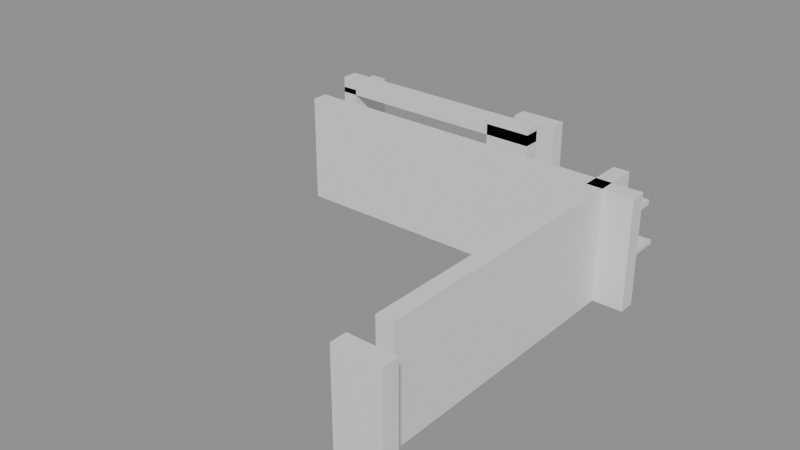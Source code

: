 # Source: building_lego.blend  (saved by Blender 5.0.119; exported with 4.5.12 LTS)
import bpy
from mathutils import Matrix  # noqa: F401  (used for matrix-valued properties, if any)

bpy.ops.wm.read_factory_settings(use_empty=True)
scene = bpy.context.scene
scene.name = 'Scene'

# ---- collections
col_01_paredes_externas = bpy.data.collections.new('01_Paredes_Externas'); scene.collection.children.link(col_01_paredes_externas)
col_02_paredes_internas = bpy.data.collections.new('02_Paredes_Internas'); scene.collection.children.link(col_02_paredes_internas)
col_03_pisos_escadas = bpy.data.collections.new('03_Pisos_Escadas'); scene.collection.children.link(col_03_pisos_escadas)
col_04_moveis_decoracoes = bpy.data.collections.new('04_Moveis_Decoracoes'); scene.collection.children.link(col_04_moveis_decoracoes)

# ---- materials (node trees are filled in below, after node groups)
mat_mat_parede_externa = bpy.data.materials.new('Mat_Parede_Externa')
mat_mat_parede_interna = bpy.data.materials.new('Mat_Parede_Interna')
mat_mat_pisos = bpy.data.materials.new('Mat_Pisos')
mat_mat_moveis = bpy.data.materials.new('Mat_Moveis')

# ---- material node trees
mat_mat_parede_externa.use_nodes = True; mat_mat_parede_externa.node_tree.nodes.clear()
_N = mat_mat_parede_externa.node_tree.nodes; _L = mat_mat_parede_externa.node_tree.links
n0 = _N.new('ShaderNodeBsdfPrincipled'); n0.name = 'BSDF - Pré-fundamentado'; n0.location = (-200, 100)
n1 = _N.new('ShaderNodeOutputMaterial'); n1.name = 'Saída de material'; n1.location = (200, 100)
_L.new(n0.outputs[0], n1.inputs[0])
n1.is_active_output = True
mat_mat_parede_interna.use_nodes = True; mat_mat_parede_interna.node_tree.nodes.clear()
_N = mat_mat_parede_interna.node_tree.nodes; _L = mat_mat_parede_interna.node_tree.links
n0 = _N.new('ShaderNodeBsdfPrincipled'); n0.name = 'BSDF - Pré-fundamentado'; n0.location = (-200, 100)
n1 = _N.new('ShaderNodeOutputMaterial'); n1.name = 'Saída de material'; n1.location = (200, 100)
_L.new(n0.outputs[0], n1.inputs[0])
n1.is_active_output = True
mat_mat_pisos.use_nodes = True; mat_mat_pisos.node_tree.nodes.clear()
_N = mat_mat_pisos.node_tree.nodes; _L = mat_mat_pisos.node_tree.links
n0 = _N.new('ShaderNodeBsdfPrincipled'); n0.name = 'BSDF - Pré-fundamentado'; n0.location = (-200, 100)
n1 = _N.new('ShaderNodeOutputMaterial'); n1.name = 'Saída de material'; n1.location = (200, 100)
_L.new(n0.outputs[0], n1.inputs[0])
n1.is_active_output = True
mat_mat_moveis.use_nodes = True; mat_mat_moveis.node_tree.nodes.clear()
_N = mat_mat_moveis.node_tree.nodes; _L = mat_mat_moveis.node_tree.links
n0 = _N.new('ShaderNodeBsdfPrincipled'); n0.name = 'BSDF - Pré-fundamentado'; n0.location = (-200, 100)
n1 = _N.new('ShaderNodeOutputMaterial'); n1.name = 'Saída de material'; n1.location = (200, 100)
_L.new(n0.outputs[0], n1.inputs[0])
n1.is_active_output = True

# ---- meshes
me_bloco_stone_post_4335_4359_z0 = bpy.data.meshes.new('Bloco_stone_post_4335_4359_z0')
me_bloco_stone_post_4335_4359_z0.from_pydata([(-0.5, -0.175, -1.2), (0.5, -0.175, -1.2), (0.5, 0.175, -1.2), (-0.5, 0.175, -1.2), (-0.5, -0.175, 1.2), (0.5, -0.175, 1.2), (0.5, 0.175, 1.2), (-0.5, 0.175, 1.2)], [], [(0, 1, 2, 3), (4, 7, 6, 5), (0, 4, 5, 1), (2, 6, 7, 3), (0, 3, 7, 4), (1, 5, 6, 2)])
me_bloco_stone_post_4335_4359_z0.materials.append(mat_mat_parede_externa)
me_bloco_stone_post_4335_4359_z0.update()
me_bloco_stone_arch_4329_4369_z0 = bpy.data.meshes.new('Bloco_stone_arch_4329_4369_z0')
me_bloco_stone_arch_4329_4369_z0.from_pydata([(-0.5, -0.175, -0.18), (0.5, -0.175, -0.18), (0.5, 0.175, -0.18), (-0.5, 0.175, -0.18), (-0.5, -0.175, 0.18), (0.5, -0.175, 0.18), (0.5, 0.175, 0.18), (-0.5, 0.175, 0.18)], [], [(0, 1, 2, 3), (4, 7, 6, 5), (0, 4, 5, 1), (2, 6, 7, 3), (0, 3, 7, 4), (1, 5, 6, 2)])
me_bloco_stone_arch_4329_4369_z0.materials.append(mat_mat_parede_externa)
me_bloco_stone_arch_4329_4369_z0.update()
me_bloco_stone_arch_4333_4369_z0 = bpy.data.meshes.new('Bloco_stone_arch_4333_4369_z0')
me_bloco_stone_arch_4333_4369_z0.from_pydata([(-0.5, -0.175, -0.18), (0.5, -0.175, -0.18), (0.5, 0.175, -0.18), (-0.5, 0.175, -0.18), (-0.5, -0.175, 0.18), (0.5, -0.175, 0.18), (0.5, 0.175, 0.18), (-0.5, 0.175, 0.18)], [], [(0, 1, 2, 3), (4, 7, 6, 5), (0, 4, 5, 1), (2, 6, 7, 3), (0, 3, 7, 4), (1, 5, 6, 2)])
me_bloco_stone_arch_4333_4369_z0.materials.append(mat_mat_parede_externa)
me_bloco_stone_arch_4333_4369_z0.update()
me_bloco_stone_arch_4328_4367_z0 = bpy.data.meshes.new('Bloco_stone_arch_4328_4367_z0')
me_bloco_stone_arch_4328_4367_z0.from_pydata([(-0.175, -0.5, -1.2), (0.175, -0.5, -1.2), (0.175, 0.5, -1.2), (-0.175, 0.5, -1.2), (-0.175, -0.5, 1.2), (0.175, -0.5, 1.2), (0.175, 0.5, 1.2), (-0.175, 0.5, 1.2)], [], [(0, 1, 2, 3), (4, 7, 6, 5), (0, 4, 5, 1), (2, 6, 7, 3), (0, 3, 7, 4), (1, 5, 6, 2)])
me_bloco_stone_arch_4328_4367_z0.materials.append(mat_mat_parede_externa)
me_bloco_stone_arch_4328_4367_z0.update()
me_bloco_stone_wall_4335_4360_z0 = bpy.data.meshes.new('Bloco_stone_wall_4335_4360_z0')
me_bloco_stone_wall_4335_4360_z0.from_pydata([(-0.175, -0.5, -1.2), (0.175, -0.5, -1.2), (0.175, 0.5, -1.2), (-0.175, 0.5, -1.2), (-0.175, -0.5, 1.2), (0.175, -0.5, 1.2), (0.175, 0.5, 1.2), (-0.175, 0.5, 1.2)], [], [(0, 1, 2, 3), (4, 7, 6, 5), (0, 4, 5, 1), (2, 6, 7, 3), (0, 3, 7, 4), (1, 5, 6, 2)])
me_bloco_stone_wall_4335_4360_z0.materials.append(mat_mat_parede_externa)
me_bloco_stone_wall_4335_4360_z0.update()
me_bloco_stone_wall_4335_4361_z0 = bpy.data.meshes.new('Bloco_stone_wall_4335_4361_z0')
me_bloco_stone_wall_4335_4361_z0.from_pydata([(-0.175, -0.5, -1.2), (0.175, -0.5, -1.2), (0.175, 0.5, -1.2), (-0.175, 0.5, -1.2), (-0.175, -0.5, 1.2), (0.175, -0.5, 1.2), (0.175, 0.5, 1.2), (-0.175, 0.5, 1.2)], [], [(0, 1, 2, 3), (4, 7, 6, 5), (0, 4, 5, 1), (2, 6, 7, 3), (0, 3, 7, 4), (1, 5, 6, 2)])
me_bloco_stone_wall_4335_4361_z0.materials.append(mat_mat_parede_externa)
me_bloco_stone_wall_4335_4361_z0.update()
me_bloco_stone_wall_4335_4362_z0 = bpy.data.meshes.new('Bloco_stone_wall_4335_4362_z0')
me_bloco_stone_wall_4335_4362_z0.from_pydata([(-0.175, -0.5, -1.2), (0.175, -0.5, -1.2), (0.175, 0.5, -1.2), (-0.175, 0.5, -1.2), (-0.175, -0.5, 1.2), (0.175, -0.5, 1.2), (0.175, 0.5, 1.2), (-0.175, 0.5, 1.2)], [], [(0, 1, 2, 3), (4, 7, 6, 5), (0, 4, 5, 1), (2, 6, 7, 3), (0, 3, 7, 4), (1, 5, 6, 2)])
me_bloco_stone_wall_4335_4362_z0.materials.append(mat_mat_parede_externa)
me_bloco_stone_wall_4335_4362_z0.update()
me_bloco_stone_wall_4335_4363_z0 = bpy.data.meshes.new('Bloco_stone_wall_4335_4363_z0')
me_bloco_stone_wall_4335_4363_z0.from_pydata([(-0.175, -0.5, -1.2), (0.175, -0.5, -1.2), (0.175, 0.5, -1.2), (-0.175, 0.5, -1.2), (-0.175, -0.5, 1.2), (0.175, -0.5, 1.2), (0.175, 0.5, 1.2), (-0.175, 0.5, 1.2)], [], [(0, 1, 2, 3), (4, 7, 6, 5), (0, 4, 5, 1), (2, 6, 7, 3), (0, 3, 7, 4), (1, 5, 6, 2)])
me_bloco_stone_wall_4335_4363_z0.materials.append(mat_mat_parede_externa)
me_bloco_stone_wall_4335_4363_z0.update()
me_bloco_stone_wall_4335_4364_z0 = bpy.data.meshes.new('Bloco_stone_wall_4335_4364_z0')
me_bloco_stone_wall_4335_4364_z0.from_pydata([(-0.175, -0.5, -1.2), (0.175, -0.5, -1.2), (0.175, 0.5, -1.2), (-0.175, 0.5, -1.2), (-0.175, -0.5, 1.2), (0.175, -0.5, 1.2), (0.175, 0.5, 1.2), (-0.175, 0.5, 1.2)], [], [(0, 1, 2, 3), (4, 7, 6, 5), (0, 4, 5, 1), (2, 6, 7, 3), (0, 3, 7, 4), (1, 5, 6, 2)])
me_bloco_stone_wall_4335_4364_z0.materials.append(mat_mat_parede_externa)
me_bloco_stone_wall_4335_4364_z0.update()
me_bloco_stone_wall_4335_4365_z0 = bpy.data.meshes.new('Bloco_stone_wall_4335_4365_z0')
me_bloco_stone_wall_4335_4365_z0.from_pydata([(-0.175, -0.5, -1.2), (0.175, -0.5, -1.2), (0.175, 0.5, -1.2), (-0.175, 0.5, -1.2), (-0.175, -0.5, 1.2), (0.175, -0.5, 1.2), (0.175, 0.5, 1.2), (-0.175, 0.5, 1.2)], [], [(0, 1, 2, 3), (4, 7, 6, 5), (0, 4, 5, 1), (2, 6, 7, 3), (0, 3, 7, 4), (1, 5, 6, 2)])
me_bloco_stone_wall_4335_4365_z0.materials.append(mat_mat_parede_externa)
me_bloco_stone_wall_4335_4365_z0.update()
me_bloco_stone_wall_4335_4366_z0_001 = bpy.data.meshes.new('Bloco_stone_wall_4335_4366_z0.001')
me_bloco_stone_wall_4335_4366_z0_001.from_pydata([(-0.175, -0.5, -1.2), (0.175, -0.5, -1.2), (0.175, 0.5, -1.2), (-0.175, 0.5, -1.2), (-0.175, -0.5, 1.2), (0.175, -0.5, 1.2), (0.175, 0.5, 1.2), (-0.175, 0.5, 1.2)], [], [(0, 1, 2, 3), (4, 7, 6, 5), (0, 4, 5, 1), (2, 6, 7, 3), (0, 3, 7, 4), (1, 5, 6, 2)])
me_bloco_stone_wall_4335_4366_z0_001.materials.append(mat_mat_parede_externa)
me_bloco_stone_wall_4335_4366_z0_001.update()
me_bloco_stone_wall_4328_4366_z0 = bpy.data.meshes.new('Bloco_stone_wall_4328_4366_z0')
me_bloco_stone_wall_4328_4366_z0.from_pydata([(-0.5, -0.175, -1.2), (0.5, -0.175, -1.2), (0.5, 0.175, -1.2), (-0.5, 0.175, -1.2), (-0.5, -0.175, 1.2), (0.5, -0.175, 1.2), (0.5, 0.175, 1.2), (-0.5, 0.175, 1.2)], [], [(0, 1, 2, 3), (4, 7, 6, 5), (0, 4, 5, 1), (2, 6, 7, 3), (0, 3, 7, 4), (1, 5, 6, 2)])
me_bloco_stone_wall_4328_4366_z0.materials.append(mat_mat_parede_interna)
me_bloco_stone_wall_4328_4366_z0.update()
me_bloco_stone_wall_4329_4366_z0 = bpy.data.meshes.new('Bloco_stone_wall_4329_4366_z0')
me_bloco_stone_wall_4329_4366_z0.from_pydata([(-0.5, -0.175, -1.2), (0.5, -0.175, -1.2), (0.5, 0.175, -1.2), (-0.5, 0.175, -1.2), (-0.5, -0.175, 1.2), (0.5, -0.175, 1.2), (0.5, 0.175, 1.2), (-0.5, 0.175, 1.2)], [], [(0, 1, 2, 3), (4, 7, 6, 5), (0, 4, 5, 1), (2, 6, 7, 3), (0, 3, 7, 4), (1, 5, 6, 2)])
me_bloco_stone_wall_4329_4366_z0.materials.append(mat_mat_parede_interna)
me_bloco_stone_wall_4329_4366_z0.update()
me_bloco_stone_wall_4330_4366_z0 = bpy.data.meshes.new('Bloco_stone_wall_4330_4366_z0')
me_bloco_stone_wall_4330_4366_z0.from_pydata([(-0.5, -0.175, -1.2), (0.5, -0.175, -1.2), (0.5, 0.175, -1.2), (-0.5, 0.175, -1.2), (-0.5, -0.175, 1.2), (0.5, -0.175, 1.2), (0.5, 0.175, 1.2), (-0.5, 0.175, 1.2)], [], [(0, 1, 2, 3), (4, 7, 6, 5), (0, 4, 5, 1), (2, 6, 7, 3), (0, 3, 7, 4), (1, 5, 6, 2)])
me_bloco_stone_wall_4330_4366_z0.materials.append(mat_mat_parede_interna)
me_bloco_stone_wall_4330_4366_z0.update()
me_bloco_stone_wall_4331_4366_z0 = bpy.data.meshes.new('Bloco_stone_wall_4331_4366_z0')
me_bloco_stone_wall_4331_4366_z0.from_pydata([(-0.5, -0.175, -1.2), (0.5, -0.175, -1.2), (0.5, 0.175, -1.2), (-0.5, 0.175, -1.2), (-0.5, -0.175, 1.2), (0.5, -0.175, 1.2), (0.5, 0.175, 1.2), (-0.5, 0.175, 1.2)], [], [(0, 1, 2, 3), (4, 7, 6, 5), (0, 4, 5, 1), (2, 6, 7, 3), (0, 3, 7, 4), (1, 5, 6, 2)])
me_bloco_stone_wall_4331_4366_z0.materials.append(mat_mat_parede_interna)
me_bloco_stone_wall_4331_4366_z0.update()
me_bloco_stone_wall_4332_4366_z0 = bpy.data.meshes.new('Bloco_stone_wall_4332_4366_z0')
me_bloco_stone_wall_4332_4366_z0.from_pydata([(-0.5, -0.175, -1.2), (0.5, -0.175, -1.2), (0.5, 0.175, -1.2), (-0.5, 0.175, -1.2), (-0.5, -0.175, 1.2), (0.5, -0.175, 1.2), (0.5, 0.175, 1.2), (-0.5, 0.175, 1.2)], [], [(0, 1, 2, 3), (4, 7, 6, 5), (0, 4, 5, 1), (2, 6, 7, 3), (0, 3, 7, 4), (1, 5, 6, 2)])
me_bloco_stone_wall_4332_4366_z0.materials.append(mat_mat_parede_interna)
me_bloco_stone_wall_4332_4366_z0.update()
me_bloco_stone_wall_4333_4366_z0 = bpy.data.meshes.new('Bloco_stone_wall_4333_4366_z0')
me_bloco_stone_wall_4333_4366_z0.from_pydata([(-0.5, -0.175, -1.2), (0.5, -0.175, -1.2), (0.5, 0.175, -1.2), (-0.5, 0.175, -1.2), (-0.5, -0.175, 1.2), (0.5, -0.175, 1.2), (0.5, 0.175, 1.2), (-0.5, 0.175, 1.2)], [], [(0, 1, 2, 3), (4, 7, 6, 5), (0, 4, 5, 1), (2, 6, 7, 3), (0, 3, 7, 4), (1, 5, 6, 2)])
me_bloco_stone_wall_4333_4366_z0.materials.append(mat_mat_parede_interna)
me_bloco_stone_wall_4333_4366_z0.update()
me_bloco_stone_wall_4334_4366_z0 = bpy.data.meshes.new('Bloco_stone_wall_4334_4366_z0')
me_bloco_stone_wall_4334_4366_z0.from_pydata([(-0.5, -0.175, -1.2), (0.5, -0.175, -1.2), (0.5, 0.175, -1.2), (-0.5, 0.175, -1.2), (-0.5, -0.175, 1.2), (0.5, -0.175, 1.2), (0.5, 0.175, 1.2), (-0.5, 0.175, 1.2)], [], [(0, 1, 2, 3), (4, 7, 6, 5), (0, 4, 5, 1), (2, 6, 7, 3), (0, 3, 7, 4), (1, 5, 6, 2)])
me_bloco_stone_wall_4334_4366_z0.materials.append(mat_mat_parede_interna)
me_bloco_stone_wall_4334_4366_z0.update()
me_bloco_stone_wall_4335_4366_z0 = bpy.data.meshes.new('Bloco_stone_wall_4335_4366_z0')
me_bloco_stone_wall_4335_4366_z0.from_pydata([(-0.5, -0.175, -1.2), (0.5, -0.175, -1.2), (0.5, 0.175, -1.2), (-0.5, 0.175, -1.2), (-0.5, -0.175, 1.2), (0.5, -0.175, 1.2), (0.5, 0.175, 1.2), (-0.5, 0.175, 1.2)], [], [(0, 1, 2, 3), (4, 7, 6, 5), (0, 4, 5, 1), (2, 6, 7, 3), (0, 3, 7, 4), (1, 5, 6, 2)])
me_bloco_stone_wall_4335_4366_z0.materials.append(mat_mat_parede_interna)
me_bloco_stone_wall_4335_4366_z0.update()
me_bloco_stone_wall_4328_4367_z0 = bpy.data.meshes.new('Bloco_stone_wall_4328_4367_z0')
me_bloco_stone_wall_4328_4367_z0.from_pydata([(-0.5, -0.175, -0.18), (0.5, -0.175, -0.18), (0.5, 0.175, -0.18), (-0.5, 0.175, -0.18), (-0.5, -0.175, 0.18), (0.5, -0.175, 0.18), (0.5, 0.175, 0.18), (-0.5, 0.175, 0.18)], [], [(0, 1, 2, 3), (4, 7, 6, 5), (0, 4, 5, 1), (2, 6, 7, 3), (0, 3, 7, 4), (1, 5, 6, 2)])
me_bloco_stone_wall_4328_4367_z0.materials.append(mat_mat_parede_interna)
me_bloco_stone_wall_4328_4367_z0.update()
me_bloco_stone_wall_4328_4367_z19 = bpy.data.meshes.new('Bloco_stone_wall_4328_4367_z19')
me_bloco_stone_wall_4328_4367_z19.from_pydata([(-0.5, -0.175, -0.18), (0.5, -0.175, -0.18), (0.5, 0.175, -0.18), (-0.5, 0.175, -0.18), (-0.5, -0.175, 0.18), (0.5, -0.175, 0.18), (0.5, 0.175, 0.18), (-0.5, 0.175, 0.18)], [], [(0, 1, 2, 3), (4, 7, 6, 5), (0, 4, 5, 1), (2, 6, 7, 3), (0, 3, 7, 4), (1, 5, 6, 2)])
me_bloco_stone_wall_4328_4367_z19.materials.append(mat_mat_parede_interna)
me_bloco_stone_wall_4328_4367_z19.update()
me_bloco_stone_wall_4329_4367_z0 = bpy.data.meshes.new('Bloco_stone_wall_4329_4367_z0')
me_bloco_stone_wall_4329_4367_z0.from_pydata([(-0.5, -0.175, -0.18), (0.5, -0.175, -0.18), (0.5, 0.175, -0.18), (-0.5, 0.175, -0.18), (-0.5, -0.175, 0.18), (0.5, -0.175, 0.18), (0.5, 0.175, 0.18), (-0.5, 0.175, 0.18)], [], [(0, 1, 2, 3), (4, 7, 6, 5), (0, 4, 5, 1), (2, 6, 7, 3), (0, 3, 7, 4), (1, 5, 6, 2)])
me_bloco_stone_wall_4329_4367_z0.materials.append(mat_mat_parede_interna)
me_bloco_stone_wall_4329_4367_z0.update()
me_bloco_stone_arch_4329_4367_z19 = bpy.data.meshes.new('Bloco_stone_arch_4329_4367_z19')
me_bloco_stone_arch_4329_4367_z19.from_pydata([(-0.5, -0.175, -0.18), (0.5, -0.175, -0.18), (0.5, 0.175, -0.18), (-0.5, 0.175, -0.18), (-0.5, -0.175, 0.18), (0.5, -0.175, 0.18), (0.5, 0.175, 0.18), (-0.5, 0.175, 0.18)], [], [(0, 1, 2, 3), (4, 7, 6, 5), (0, 4, 5, 1), (2, 6, 7, 3), (0, 3, 7, 4), (1, 5, 6, 2)])
me_bloco_stone_arch_4329_4367_z19.materials.append(mat_mat_parede_interna)
me_bloco_stone_arch_4329_4367_z19.update()
me_bloco_stone_wall_4330_4367_z19 = bpy.data.meshes.new('Bloco_stone_wall_4330_4367_z19')
me_bloco_stone_wall_4330_4367_z19.from_pydata([(-0.5, -0.175, -0.18), (0.5, -0.175, -0.18), (0.5, 0.175, -0.18), (-0.5, 0.175, -0.18), (-0.5, -0.175, 0.18), (0.5, -0.175, 0.18), (0.5, 0.175, 0.18), (-0.5, 0.175, 0.18)], [], [(0, 1, 2, 3), (4, 7, 6, 5), (0, 4, 5, 1), (2, 6, 7, 3), (0, 3, 7, 4), (1, 5, 6, 2)])
me_bloco_stone_wall_4330_4367_z19.materials.append(mat_mat_parede_interna)
me_bloco_stone_wall_4330_4367_z19.update()
me_bloco_stone_wall_4331_4367_z0 = bpy.data.meshes.new('Bloco_stone_wall_4331_4367_z0')
me_bloco_stone_wall_4331_4367_z0.from_pydata([(-0.5, -0.175, -0.18), (0.5, -0.175, -0.18), (0.5, 0.175, -0.18), (-0.5, 0.175, -0.18), (-0.5, -0.175, 0.18), (0.5, -0.175, 0.18), (0.5, 0.175, 0.18), (-0.5, 0.175, 0.18)], [], [(0, 1, 2, 3), (4, 7, 6, 5), (0, 4, 5, 1), (2, 6, 7, 3), (0, 3, 7, 4), (1, 5, 6, 2)])
me_bloco_stone_wall_4331_4367_z0.materials.append(mat_mat_parede_interna)
me_bloco_stone_wall_4331_4367_z0.update()
me_bloco_stone_wall_4331_4367_z19 = bpy.data.meshes.new('Bloco_stone_wall_4331_4367_z19')
me_bloco_stone_wall_4331_4367_z19.from_pydata([(-0.5, -0.175, -0.18), (0.5, -0.175, -0.18), (0.5, 0.175, -0.18), (-0.5, 0.175, -0.18), (-0.5, -0.175, 0.18), (0.5, -0.175, 0.18), (0.5, 0.175, 0.18), (-0.5, 0.175, 0.18)], [], [(0, 1, 2, 3), (4, 7, 6, 5), (0, 4, 5, 1), (2, 6, 7, 3), (0, 3, 7, 4), (1, 5, 6, 2)])
me_bloco_stone_wall_4331_4367_z19.materials.append(mat_mat_parede_interna)
me_bloco_stone_wall_4331_4367_z19.update()
me_bloco_stone_arch_4332_4367_z1 = bpy.data.meshes.new('Bloco_stone_arch_4332_4367_z1')
me_bloco_stone_arch_4332_4367_z1.from_pydata([(-0.5, -0.175, -1.2), (0.5, -0.175, -1.2), (0.5, 0.175, -1.2), (-0.5, 0.175, -1.2), (-0.5, -0.175, 1.2), (0.5, -0.175, 1.2), (0.5, 0.175, 1.2), (-0.5, 0.175, 1.2)], [], [(0, 1, 2, 3), (4, 7, 6, 5), (0, 4, 5, 1), (2, 6, 7, 3), (0, 3, 7, 4), (1, 5, 6, 2)])
me_bloco_stone_arch_4332_4367_z1.materials.append(mat_mat_parede_interna)
me_bloco_stone_arch_4332_4367_z1.update()
me_bloco_stone_wall_4332_4367_z19 = bpy.data.meshes.new('Bloco_stone_wall_4332_4367_z19')
me_bloco_stone_wall_4332_4367_z19.from_pydata([(-0.5, -0.175, -0.18), (0.5, -0.175, -0.18), (0.5, 0.175, -0.18), (-0.5, 0.175, -0.18), (-0.5, -0.175, 0.18), (0.5, -0.175, 0.18), (0.5, 0.175, 0.18), (-0.5, 0.175, 0.18)], [], [(0, 1, 2, 3), (4, 7, 6, 5), (0, 4, 5, 1), (2, 6, 7, 3), (0, 3, 7, 4), (1, 5, 6, 2)])
me_bloco_stone_wall_4332_4367_z19.materials.append(mat_mat_parede_interna)
me_bloco_stone_wall_4332_4367_z19.update()
me_bloco_stone_arch_4330_4368_z0 = bpy.data.meshes.new('Bloco_stone_arch_4330_4368_z0')
me_bloco_stone_arch_4330_4368_z0.from_pydata([(-0.5, -0.175, -0.18), (0.5, -0.175, -0.18), (0.5, 0.175, -0.18), (-0.5, 0.175, -0.18), (-0.5, -0.175, 0.18), (0.5, -0.175, 0.18), (0.5, 0.175, 0.18), (-0.5, 0.175, 0.18)], [], [(0, 1, 2, 3), (4, 7, 6, 5), (0, 4, 5, 1), (2, 6, 7, 3), (0, 3, 7, 4), (1, 5, 6, 2)])
me_bloco_stone_arch_4330_4368_z0.materials.append(mat_mat_parede_interna)
me_bloco_stone_arch_4330_4368_z0.update()
me_bloco_stone_arch_4332_4368_z0 = bpy.data.meshes.new('Bloco_stone_arch_4332_4368_z0')
me_bloco_stone_arch_4332_4368_z0.from_pydata([(-0.5, -0.175, -1.2), (0.5, -0.175, -1.2), (0.5, 0.175, -1.2), (-0.5, 0.175, -1.2), (-0.5, -0.175, 1.2), (0.5, -0.175, 1.2), (0.5, 0.175, 1.2), (-0.5, 0.175, 1.2)], [], [(0, 1, 2, 3), (4, 7, 6, 5), (0, 4, 5, 1), (2, 6, 7, 3), (0, 3, 7, 4), (1, 5, 6, 2)])
me_bloco_stone_arch_4332_4368_z0.materials.append(mat_mat_parede_interna)
me_bloco_stone_arch_4332_4368_z0.update()
me_piso_stone_4334_4368_z0 = bpy.data.meshes.new('Piso_stone_4334_4368_z0')
me_piso_stone_4334_4368_z0.from_pydata([(-0.5, -0.5, -0.05), (0.5, -0.5, -0.05), (0.5, 0.5, -0.05), (-0.5, 0.5, -0.05), (-0.5, -0.5, 0.05), (0.5, -0.5, 0.05), (0.5, 0.5, 0.05), (-0.5, 0.5, 0.05)], [], [(0, 1, 2, 3), (4, 7, 6, 5), (0, 4, 5, 1), (2, 6, 7, 3), (0, 3, 7, 4), (1, 5, 6, 2)])
me_piso_stone_4334_4368_z0.materials.append(mat_mat_pisos)
me_piso_stone_4334_4368_z0.update()
me_movel_brazier_4334_4368_z7 = bpy.data.meshes.new('Movel_brazier_4334_4368_z7')
me_movel_brazier_4334_4368_z7.from_pydata([(-0.4, -0.4, -0.06), (0.4, -0.4, -0.06), (0.4, 0.4, -0.06), (-0.4, 0.4, -0.06), (-0.4, -0.4, 0.06), (0.4, -0.4, 0.06), (0.4, 0.4, 0.06), (-0.4, 0.4, 0.06)], [], [(0, 1, 2, 3), (4, 7, 6, 5), (0, 4, 5, 1), (2, 6, 7, 3), (0, 3, 7, 4), (1, 5, 6, 2)])
me_movel_brazier_4334_4368_z7.materials.append(mat_mat_moveis)
me_movel_brazier_4334_4368_z7.update()

# ---- objects
ob_parede_externa_norte_y4359_x4335_4335 = bpy.data.objects.new('Parede_Externa_Norte_Y4359_X4335_4335', None)
ob_bloco_stone_post_4335_4359_z0 = bpy.data.objects.new('Bloco_stone_post_4335_4359_z0', me_bloco_stone_post_4335_4359_z0)
ob_parede_externa_sul_y4369_x4329_4329 = bpy.data.objects.new('Parede_Externa_Sul_Y4369_X4329_4329', None)
ob_bloco_stone_arch_4329_4369_z0 = bpy.data.objects.new('Bloco_stone_arch_4329_4369_z0', me_bloco_stone_arch_4329_4369_z0)
ob_parede_externa_sul_y4369_x4333_4333 = bpy.data.objects.new('Parede_Externa_Sul_Y4369_X4333_4333', None)
ob_bloco_stone_arch_4333_4369_z0 = bpy.data.objects.new('Bloco_stone_arch_4333_4369_z0', me_bloco_stone_arch_4333_4369_z0)
ob_parede_externa_oeste_x4328_y4367_4367 = bpy.data.objects.new('Parede_Externa_Oeste_X4328_Y4367_4367', None)
ob_bloco_stone_arch_4328_4367_z0 = bpy.data.objects.new('Bloco_stone_arch_4328_4367_z0', me_bloco_stone_arch_4328_4367_z0)
ob_parede_externa_leste_x4335_y4360_4366 = bpy.data.objects.new('Parede_Externa_Leste_X4335_Y4360_4366', None)
ob_bloco_stone_wall_4335_4360_z0 = bpy.data.objects.new('Bloco_stone_wall_4335_4360_z0', me_bloco_stone_wall_4335_4360_z0)
ob_bloco_stone_wall_4335_4361_z0 = bpy.data.objects.new('Bloco_stone_wall_4335_4361_z0', me_bloco_stone_wall_4335_4361_z0)
ob_bloco_stone_wall_4335_4362_z0 = bpy.data.objects.new('Bloco_stone_wall_4335_4362_z0', me_bloco_stone_wall_4335_4362_z0)
ob_bloco_stone_wall_4335_4363_z0 = bpy.data.objects.new('Bloco_stone_wall_4335_4363_z0', me_bloco_stone_wall_4335_4363_z0)
ob_bloco_stone_wall_4335_4364_z0 = bpy.data.objects.new('Bloco_stone_wall_4335_4364_z0', me_bloco_stone_wall_4335_4364_z0)
ob_bloco_stone_wall_4335_4365_z0 = bpy.data.objects.new('Bloco_stone_wall_4335_4365_z0', me_bloco_stone_wall_4335_4365_z0)
ob_bloco_stone_wall_4335_4366_z0_001 = bpy.data.objects.new('Bloco_stone_wall_4335_4366_z0.001', me_bloco_stone_wall_4335_4366_z0_001)
ob_parede_interna_ew_02_y4366_x4328_4335 = bpy.data.objects.new('Parede_Interna_EW_02_Y4366_X4328_4335', None)
ob_bloco_stone_wall_4328_4366_z0 = bpy.data.objects.new('Bloco_stone_wall_4328_4366_z0', me_bloco_stone_wall_4328_4366_z0)
ob_bloco_stone_wall_4329_4366_z0 = bpy.data.objects.new('Bloco_stone_wall_4329_4366_z0', me_bloco_stone_wall_4329_4366_z0)
ob_bloco_stone_wall_4330_4366_z0 = bpy.data.objects.new('Bloco_stone_wall_4330_4366_z0', me_bloco_stone_wall_4330_4366_z0)
ob_bloco_stone_wall_4331_4366_z0 = bpy.data.objects.new('Bloco_stone_wall_4331_4366_z0', me_bloco_stone_wall_4331_4366_z0)
ob_bloco_stone_wall_4332_4366_z0 = bpy.data.objects.new('Bloco_stone_wall_4332_4366_z0', me_bloco_stone_wall_4332_4366_z0)
ob_bloco_stone_wall_4333_4366_z0 = bpy.data.objects.new('Bloco_stone_wall_4333_4366_z0', me_bloco_stone_wall_4333_4366_z0)
ob_bloco_stone_wall_4334_4366_z0 = bpy.data.objects.new('Bloco_stone_wall_4334_4366_z0', me_bloco_stone_wall_4334_4366_z0)
ob_bloco_stone_wall_4335_4366_z0 = bpy.data.objects.new('Bloco_stone_wall_4335_4366_z0', me_bloco_stone_wall_4335_4366_z0)
ob_parede_interna_ew_03_y4367_x4328_4332 = bpy.data.objects.new('Parede_Interna_EW_03_Y4367_X4328_4332', None)
ob_bloco_stone_wall_4328_4367_z0 = bpy.data.objects.new('Bloco_stone_wall_4328_4367_z0', me_bloco_stone_wall_4328_4367_z0)
ob_bloco_stone_wall_4328_4367_z19 = bpy.data.objects.new('Bloco_stone_wall_4328_4367_z19', me_bloco_stone_wall_4328_4367_z19)
ob_bloco_stone_wall_4329_4367_z0 = bpy.data.objects.new('Bloco_stone_wall_4329_4367_z0', me_bloco_stone_wall_4329_4367_z0)
ob_bloco_stone_arch_4329_4367_z19 = bpy.data.objects.new('Bloco_stone_arch_4329_4367_z19', me_bloco_stone_arch_4329_4367_z19)
ob_bloco_stone_wall_4330_4367_z19 = bpy.data.objects.new('Bloco_stone_wall_4330_4367_z19', me_bloco_stone_wall_4330_4367_z19)
ob_bloco_stone_wall_4331_4367_z0 = bpy.data.objects.new('Bloco_stone_wall_4331_4367_z0', me_bloco_stone_wall_4331_4367_z0)
ob_bloco_stone_wall_4331_4367_z19 = bpy.data.objects.new('Bloco_stone_wall_4331_4367_z19', me_bloco_stone_wall_4331_4367_z19)
ob_bloco_stone_arch_4332_4367_z1 = bpy.data.objects.new('Bloco_stone_arch_4332_4367_z1', me_bloco_stone_arch_4332_4367_z1)
ob_bloco_stone_wall_4332_4367_z19 = bpy.data.objects.new('Bloco_stone_wall_4332_4367_z19', me_bloco_stone_wall_4332_4367_z19)
ob_parede_interna_ew_04_y4368_x4330_4332 = bpy.data.objects.new('Parede_Interna_EW_04_Y4368_X4330_4332', None)
ob_bloco_stone_arch_4330_4368_z0 = bpy.data.objects.new('Bloco_stone_arch_4330_4368_z0', me_bloco_stone_arch_4330_4368_z0)
ob_bloco_stone_arch_4332_4368_z0 = bpy.data.objects.new('Bloco_stone_arch_4332_4368_z0', me_bloco_stone_arch_4332_4368_z0)
ob_pisos_lajes = bpy.data.objects.new('Pisos_Lajes', None)
ob_piso_stone_4334_4368_z0 = bpy.data.objects.new('Piso_stone_4334_4368_z0', me_piso_stone_4334_4368_z0)
ob_moveis_decoracoes = bpy.data.objects.new('Moveis_Decoracoes', None)
ob_movel_brazier_4334_4368_z7 = bpy.data.objects.new('Movel_brazier_4334_4368_z7', me_movel_brazier_4334_4368_z7)

# ---- transforms, parenting, visibility, modifiers, constraints
ob_parede_externa_norte_y4359_x4335_4335.location = (3.5, -5.0, 0.0)
ob_parede_externa_norte_y4359_x4335_4335.empty_display_type = 'CUBE'
ob_bloco_stone_post_4335_4359_z0.parent = ob_parede_externa_norte_y4359_x4335_4335
ob_bloco_stone_post_4335_4359_z0.matrix_parent_inverse = Matrix(((1.0, -0.0, 0.0, -3.5), (-0.0, 1.0, -0.0, 5.0), (0.0, -0.0, 1.0, -0.0), (-0.0, 0.0, -0.0, 1.0)))
ob_bloco_stone_post_4335_4359_z0.location = (3.5, -5.325, 1.2)
ob_parede_externa_sul_y4369_x4329_4329.location = (-2.5, 5.0, 0.0)
ob_parede_externa_sul_y4369_x4329_4329.empty_display_type = 'CUBE'
ob_bloco_stone_arch_4329_4369_z0.parent = ob_parede_externa_sul_y4369_x4329_4329
ob_bloco_stone_arch_4329_4369_z0.matrix_parent_inverse = Matrix(((1.0, -0.0, 0.0, 2.5), (-0.0, 1.0, -0.0, -5.0), (0.0, -0.0, 1.0, -0.0), (-0.0, 0.0, -0.0, 1.0)))
ob_bloco_stone_arch_4329_4369_z0.location = (-2.5, 4.675, 0.18)
ob_parede_externa_sul_y4369_x4333_4333.location = (1.5, 5.0, 0.0)
ob_parede_externa_sul_y4369_x4333_4333.empty_display_type = 'CUBE'
ob_bloco_stone_arch_4333_4369_z0.parent = ob_parede_externa_sul_y4369_x4333_4333
ob_bloco_stone_arch_4333_4369_z0.matrix_parent_inverse = Matrix(((1.0, -0.0, 0.0, -1.5), (-0.0, 1.0, -0.0, -5.0), (0.0, -0.0, 1.0, -0.0), (-0.0, 0.0, -0.0, 1.0)))
ob_bloco_stone_arch_4333_4369_z0.location = (1.5, 4.675, 0.18)
ob_parede_externa_oeste_x4328_y4367_4367.location = (-3.5, 3.0, 0.0)
ob_parede_externa_oeste_x4328_y4367_4367.empty_display_type = 'CUBE'
ob_bloco_stone_arch_4328_4367_z0.parent = ob_parede_externa_oeste_x4328_y4367_4367
ob_bloco_stone_arch_4328_4367_z0.matrix_parent_inverse = Matrix(((1.0, -0.0, 0.0, 3.5), (-0.0, 1.0, -0.0, -3.0), (0.0, -0.0, 1.0, -0.0), (-0.0, 0.0, -0.0, 1.0)))
ob_bloco_stone_arch_4328_4367_z0.location = (-3.825, 3.0, 1.2)
ob_parede_externa_leste_x4335_y4360_4366.location = (3.5, -1.0, 0.0)
ob_parede_externa_leste_x4335_y4360_4366.empty_display_type = 'CUBE'
ob_bloco_stone_wall_4335_4360_z0.parent = ob_parede_externa_leste_x4335_y4360_4366
ob_bloco_stone_wall_4335_4360_z0.matrix_parent_inverse = Matrix(((1.0, -0.0, 0.0, -3.5), (-0.0, 1.0, -0.0, 1.0), (0.0, -0.0, 1.0, -0.0), (-0.0, 0.0, -0.0, 1.0)))
ob_bloco_stone_wall_4335_4360_z0.location = (3.175, -4.0, 1.2)
ob_bloco_stone_wall_4335_4361_z0.parent = ob_parede_externa_leste_x4335_y4360_4366
ob_bloco_stone_wall_4335_4361_z0.matrix_parent_inverse = Matrix(((1.0, -0.0, 0.0, -3.5), (-0.0, 1.0, -0.0, 1.0), (0.0, -0.0, 1.0, -0.0), (-0.0, 0.0, -0.0, 1.0)))
ob_bloco_stone_wall_4335_4361_z0.location = (3.175, -3.0, 1.2)
ob_bloco_stone_wall_4335_4362_z0.parent = ob_parede_externa_leste_x4335_y4360_4366
ob_bloco_stone_wall_4335_4362_z0.matrix_parent_inverse = Matrix(((1.0, -0.0, 0.0, -3.5), (-0.0, 1.0, -0.0, 1.0), (0.0, -0.0, 1.0, -0.0), (-0.0, 0.0, -0.0, 1.0)))
ob_bloco_stone_wall_4335_4362_z0.location = (3.175, -2.0, 1.2)
ob_bloco_stone_wall_4335_4363_z0.parent = ob_parede_externa_leste_x4335_y4360_4366
ob_bloco_stone_wall_4335_4363_z0.matrix_parent_inverse = Matrix(((1.0, -0.0, 0.0, -3.5), (-0.0, 1.0, -0.0, 1.0), (0.0, -0.0, 1.0, -0.0), (-0.0, 0.0, -0.0, 1.0)))
ob_bloco_stone_wall_4335_4363_z0.location = (3.175, -1.0, 1.2)
ob_bloco_stone_wall_4335_4364_z0.parent = ob_parede_externa_leste_x4335_y4360_4366
ob_bloco_stone_wall_4335_4364_z0.matrix_parent_inverse = Matrix(((1.0, -0.0, 0.0, -3.5), (-0.0, 1.0, -0.0, 1.0), (0.0, -0.0, 1.0, -0.0), (-0.0, 0.0, -0.0, 1.0)))
ob_bloco_stone_wall_4335_4364_z0.location = (3.175, 0.0, 1.2)
ob_bloco_stone_wall_4335_4365_z0.parent = ob_parede_externa_leste_x4335_y4360_4366
ob_bloco_stone_wall_4335_4365_z0.matrix_parent_inverse = Matrix(((1.0, -0.0, 0.0, -3.5), (-0.0, 1.0, -0.0, 1.0), (0.0, -0.0, 1.0, -0.0), (-0.0, 0.0, -0.0, 1.0)))
ob_bloco_stone_wall_4335_4365_z0.location = (3.175, 1.0, 1.2)
ob_bloco_stone_wall_4335_4366_z0_001.parent = ob_parede_externa_leste_x4335_y4360_4366
ob_bloco_stone_wall_4335_4366_z0_001.matrix_parent_inverse = Matrix(((1.0, -0.0, 0.0, -3.5), (-0.0, 1.0, -0.0, 1.0), (0.0, -0.0, 1.0, -0.0), (-0.0, 0.0, -0.0, 1.0)))
ob_bloco_stone_wall_4335_4366_z0_001.location = (3.175, 2.0, 1.2)
ob_parede_interna_ew_02_y4366_x4328_4335.location = (0.0, 2.0, 0.0)
ob_parede_interna_ew_02_y4366_x4328_4335.empty_display_type = 'CUBE'
ob_bloco_stone_wall_4328_4366_z0.parent = ob_parede_interna_ew_02_y4366_x4328_4335
ob_bloco_stone_wall_4328_4366_z0.matrix_parent_inverse = Matrix(((1.0, -0.0, 0.0, -0.0), (-0.0, 1.0, -0.0, -2.0), (0.0, -0.0, 1.0, -0.0), (-0.0, 0.0, -0.0, 1.0)))
ob_bloco_stone_wall_4328_4366_z0.location = (-3.5, 1.675, 1.2)
ob_bloco_stone_wall_4329_4366_z0.parent = ob_parede_interna_ew_02_y4366_x4328_4335
ob_bloco_stone_wall_4329_4366_z0.matrix_parent_inverse = Matrix(((1.0, -0.0, 0.0, -0.0), (-0.0, 1.0, -0.0, -2.0), (0.0, -0.0, 1.0, -0.0), (-0.0, 0.0, -0.0, 1.0)))
ob_bloco_stone_wall_4329_4366_z0.location = (-2.5, 1.675, 1.2)
ob_bloco_stone_wall_4330_4366_z0.parent = ob_parede_interna_ew_02_y4366_x4328_4335
ob_bloco_stone_wall_4330_4366_z0.matrix_parent_inverse = Matrix(((1.0, -0.0, 0.0, -0.0), (-0.0, 1.0, -0.0, -2.0), (0.0, -0.0, 1.0, -0.0), (-0.0, 0.0, -0.0, 1.0)))
ob_bloco_stone_wall_4330_4366_z0.location = (-1.5, 1.675, 1.2)
ob_bloco_stone_wall_4331_4366_z0.parent = ob_parede_interna_ew_02_y4366_x4328_4335
ob_bloco_stone_wall_4331_4366_z0.matrix_parent_inverse = Matrix(((1.0, -0.0, 0.0, -0.0), (-0.0, 1.0, -0.0, -2.0), (0.0, -0.0, 1.0, -0.0), (-0.0, 0.0, -0.0, 1.0)))
ob_bloco_stone_wall_4331_4366_z0.location = (-0.5, 1.675, 1.2)
ob_bloco_stone_wall_4332_4366_z0.parent = ob_parede_interna_ew_02_y4366_x4328_4335
ob_bloco_stone_wall_4332_4366_z0.matrix_parent_inverse = Matrix(((1.0, -0.0, 0.0, -0.0), (-0.0, 1.0, -0.0, -2.0), (0.0, -0.0, 1.0, -0.0), (-0.0, 0.0, -0.0, 1.0)))
ob_bloco_stone_wall_4332_4366_z0.location = (0.5, 1.675, 1.2)
ob_bloco_stone_wall_4333_4366_z0.parent = ob_parede_interna_ew_02_y4366_x4328_4335
ob_bloco_stone_wall_4333_4366_z0.matrix_parent_inverse = Matrix(((1.0, -0.0, 0.0, -0.0), (-0.0, 1.0, -0.0, -2.0), (0.0, -0.0, 1.0, -0.0), (-0.0, 0.0, -0.0, 1.0)))
ob_bloco_stone_wall_4333_4366_z0.location = (1.5, 1.675, 1.2)
ob_bloco_stone_wall_4334_4366_z0.parent = ob_parede_interna_ew_02_y4366_x4328_4335
ob_bloco_stone_wall_4334_4366_z0.matrix_parent_inverse = Matrix(((1.0, -0.0, 0.0, -0.0), (-0.0, 1.0, -0.0, -2.0), (0.0, -0.0, 1.0, -0.0), (-0.0, 0.0, -0.0, 1.0)))
ob_bloco_stone_wall_4334_4366_z0.location = (2.5, 1.675, 1.2)
ob_bloco_stone_wall_4335_4366_z0.parent = ob_parede_interna_ew_02_y4366_x4328_4335
ob_bloco_stone_wall_4335_4366_z0.matrix_parent_inverse = Matrix(((1.0, -0.0, 0.0, -0.0), (-0.0, 1.0, -0.0, -2.0), (0.0, -0.0, 1.0, -0.0), (-0.0, 0.0, -0.0, 1.0)))
ob_bloco_stone_wall_4335_4366_z0.location = (3.5, 1.675, 1.2)
ob_parede_interna_ew_03_y4367_x4328_4332.location = (-1.5, 3.0, 0.0)
ob_parede_interna_ew_03_y4367_x4328_4332.empty_display_type = 'CUBE'
ob_bloco_stone_wall_4328_4367_z0.parent = ob_parede_interna_ew_03_y4367_x4328_4332
ob_bloco_stone_wall_4328_4367_z0.matrix_parent_inverse = Matrix(((1.0, -0.0, 0.0, 1.5), (-0.0, 1.0, -0.0, -3.0), (0.0, -0.0, 1.0, -0.0), (-0.0, 0.0, -0.0, 1.0)))
ob_bloco_stone_wall_4328_4367_z0.location = (-3.5, 2.675, 0.18)
ob_bloco_stone_wall_4328_4367_z19.parent = ob_parede_interna_ew_03_y4367_x4328_4332
ob_bloco_stone_wall_4328_4367_z19.matrix_parent_inverse = Matrix(((1.0, -0.0, 0.0, 1.5), (-0.0, 1.0, -0.0, -3.0), (0.0, -0.0, 1.0, -0.0), (-0.0, 0.0, -0.0, 1.0)))
ob_bloco_stone_wall_4328_4367_z19.location = (-3.5, 2.675, 2.46)
ob_bloco_stone_wall_4329_4367_z0.parent = ob_parede_interna_ew_03_y4367_x4328_4332
ob_bloco_stone_wall_4329_4367_z0.matrix_parent_inverse = Matrix(((1.0, -0.0, 0.0, 1.5), (-0.0, 1.0, -0.0, -3.0), (0.0, -0.0, 1.0, -0.0), (-0.0, 0.0, -0.0, 1.0)))
ob_bloco_stone_wall_4329_4367_z0.location = (-2.5, 2.675, 0.18)
ob_bloco_stone_arch_4329_4367_z19.parent = ob_parede_interna_ew_03_y4367_x4328_4332
ob_bloco_stone_arch_4329_4367_z19.matrix_parent_inverse = Matrix(((1.0, -0.0, 0.0, 1.5), (-0.0, 1.0, -0.0, -3.0), (0.0, -0.0, 1.0, -0.0), (-0.0, 0.0, -0.0, 1.0)))
ob_bloco_stone_arch_4329_4367_z19.location = (-2.5, 2.675, 2.46)
ob_bloco_stone_wall_4330_4367_z19.parent = ob_parede_interna_ew_03_y4367_x4328_4332
ob_bloco_stone_wall_4330_4367_z19.matrix_parent_inverse = Matrix(((1.0, -0.0, 0.0, 1.5), (-0.0, 1.0, -0.0, -3.0), (0.0, -0.0, 1.0, -0.0), (-0.0, 0.0, -0.0, 1.0)))
ob_bloco_stone_wall_4330_4367_z19.location = (-1.5, 2.675, 2.46)
ob_bloco_stone_wall_4331_4367_z0.parent = ob_parede_interna_ew_03_y4367_x4328_4332
ob_bloco_stone_wall_4331_4367_z0.matrix_parent_inverse = Matrix(((1.0, -0.0, 0.0, 1.5), (-0.0, 1.0, -0.0, -3.0), (0.0, -0.0, 1.0, -0.0), (-0.0, 0.0, -0.0, 1.0)))
ob_bloco_stone_wall_4331_4367_z0.location = (-0.5, 2.675, 0.18)
ob_bloco_stone_wall_4331_4367_z19.parent = ob_parede_interna_ew_03_y4367_x4328_4332
ob_bloco_stone_wall_4331_4367_z19.matrix_parent_inverse = Matrix(((1.0, -0.0, 0.0, 1.5), (-0.0, 1.0, -0.0, -3.0), (0.0, -0.0, 1.0, -0.0), (-0.0, 0.0, -0.0, 1.0)))
ob_bloco_stone_wall_4331_4367_z19.location = (-0.5, 2.675, 2.46)
ob_bloco_stone_arch_4332_4367_z1.parent = ob_parede_interna_ew_03_y4367_x4328_4332
ob_bloco_stone_arch_4332_4367_z1.matrix_parent_inverse = Matrix(((1.0, -0.0, 0.0, 1.5), (-0.0, 1.0, -0.0, -3.0), (0.0, -0.0, 1.0, -0.0), (-0.0, 0.0, -0.0, 1.0)))
ob_bloco_stone_arch_4332_4367_z1.location = (0.5, 2.675, 1.32)
ob_bloco_stone_wall_4332_4367_z19.parent = ob_parede_interna_ew_03_y4367_x4328_4332
ob_bloco_stone_wall_4332_4367_z19.matrix_parent_inverse = Matrix(((1.0, -0.0, 0.0, 1.5), (-0.0, 1.0, -0.0, -3.0), (0.0, -0.0, 1.0, -0.0), (-0.0, 0.0, -0.0, 1.0)))
ob_bloco_stone_wall_4332_4367_z19.location = (0.5, 2.675, 2.46)
ob_parede_interna_ew_04_y4368_x4330_4332.location = (-0.5, 4.0, 0.0)
ob_parede_interna_ew_04_y4368_x4330_4332.empty_display_type = 'CUBE'
ob_bloco_stone_arch_4330_4368_z0.parent = ob_parede_interna_ew_04_y4368_x4330_4332
ob_bloco_stone_arch_4330_4368_z0.matrix_parent_inverse = Matrix(((1.0, -0.0, 0.0, 0.5), (-0.0, 1.0, -0.0, -4.0), (0.0, -0.0, 1.0, -0.0), (-0.0, 0.0, -0.0, 1.0)))
ob_bloco_stone_arch_4330_4368_z0.location = (-1.5, 3.675, 0.18)
ob_bloco_stone_arch_4332_4368_z0.parent = ob_parede_interna_ew_04_y4368_x4330_4332
ob_bloco_stone_arch_4332_4368_z0.matrix_parent_inverse = Matrix(((1.0, -0.0, 0.0, 0.5), (-0.0, 1.0, -0.0, -4.0), (0.0, -0.0, 1.0, -0.0), (-0.0, 0.0, -0.0, 1.0)))
ob_bloco_stone_arch_4332_4368_z0.location = (0.5, 3.675, 1.2)
ob_pisos_lajes.location = (0.0, 0.0, 0.0)
ob_pisos_lajes.empty_display_type = 'CUBE'
ob_piso_stone_4334_4368_z0.parent = ob_pisos_lajes
ob_piso_stone_4334_4368_z0.location = (2.5, 4.0, -0.05)
ob_moveis_decoracoes.location = (0.0, 0.0, 0.0)
ob_moveis_decoracoes.empty_display_type = 'CUBE'
ob_movel_brazier_4334_4368_z7.parent = ob_moveis_decoracoes
ob_movel_brazier_4334_4368_z7.location = (2.5, 4.0, 0.9)

# ---- collection membership
col_01_paredes_externas.objects.link(ob_parede_externa_norte_y4359_x4335_4335)
col_01_paredes_externas.objects.link(ob_bloco_stone_post_4335_4359_z0)
col_01_paredes_externas.objects.link(ob_parede_externa_sul_y4369_x4329_4329)
col_01_paredes_externas.objects.link(ob_bloco_stone_arch_4329_4369_z0)
col_01_paredes_externas.objects.link(ob_parede_externa_sul_y4369_x4333_4333)
col_01_paredes_externas.objects.link(ob_bloco_stone_arch_4333_4369_z0)
col_01_paredes_externas.objects.link(ob_parede_externa_oeste_x4328_y4367_4367)
col_01_paredes_externas.objects.link(ob_bloco_stone_arch_4328_4367_z0)
col_01_paredes_externas.objects.link(ob_parede_externa_leste_x4335_y4360_4366)
col_01_paredes_externas.objects.link(ob_bloco_stone_wall_4335_4360_z0)
col_01_paredes_externas.objects.link(ob_bloco_stone_wall_4335_4361_z0)
col_01_paredes_externas.objects.link(ob_bloco_stone_wall_4335_4362_z0)
col_01_paredes_externas.objects.link(ob_bloco_stone_wall_4335_4363_z0)
col_01_paredes_externas.objects.link(ob_bloco_stone_wall_4335_4364_z0)
col_01_paredes_externas.objects.link(ob_bloco_stone_wall_4335_4365_z0)
col_01_paredes_externas.objects.link(ob_bloco_stone_wall_4335_4366_z0_001)
col_02_paredes_internas.objects.link(ob_parede_interna_ew_02_y4366_x4328_4335)
col_02_paredes_internas.objects.link(ob_bloco_stone_wall_4328_4366_z0)
col_02_paredes_internas.objects.link(ob_bloco_stone_wall_4329_4366_z0)
col_02_paredes_internas.objects.link(ob_bloco_stone_wall_4330_4366_z0)
col_02_paredes_internas.objects.link(ob_bloco_stone_wall_4331_4366_z0)
col_02_paredes_internas.objects.link(ob_bloco_stone_wall_4332_4366_z0)
col_02_paredes_internas.objects.link(ob_bloco_stone_wall_4333_4366_z0)
col_02_paredes_internas.objects.link(ob_bloco_stone_wall_4334_4366_z0)
col_02_paredes_internas.objects.link(ob_bloco_stone_wall_4335_4366_z0)
col_02_paredes_internas.objects.link(ob_parede_interna_ew_03_y4367_x4328_4332)
col_02_paredes_internas.objects.link(ob_bloco_stone_wall_4328_4367_z0)
col_02_paredes_internas.objects.link(ob_bloco_stone_wall_4328_4367_z19)
col_02_paredes_internas.objects.link(ob_bloco_stone_wall_4329_4367_z0)
col_02_paredes_internas.objects.link(ob_bloco_stone_arch_4329_4367_z19)
col_02_paredes_internas.objects.link(ob_bloco_stone_wall_4330_4367_z19)
col_02_paredes_internas.objects.link(ob_bloco_stone_wall_4331_4367_z0)
col_02_paredes_internas.objects.link(ob_bloco_stone_wall_4331_4367_z19)
col_02_paredes_internas.objects.link(ob_bloco_stone_arch_4332_4367_z1)
col_02_paredes_internas.objects.link(ob_bloco_stone_wall_4332_4367_z19)
col_02_paredes_internas.objects.link(ob_parede_interna_ew_04_y4368_x4330_4332)
col_02_paredes_internas.objects.link(ob_bloco_stone_arch_4330_4368_z0)
col_02_paredes_internas.objects.link(ob_bloco_stone_arch_4332_4368_z0)
col_03_pisos_escadas.objects.link(ob_pisos_lajes)
col_03_pisos_escadas.objects.link(ob_piso_stone_4334_4368_z0)
col_04_moveis_decoracoes.objects.link(ob_moveis_decoracoes)
col_04_moveis_decoracoes.objects.link(ob_movel_brazier_4334_4368_z7)

# ---- scene / render settings (as saved in the file)
scene.frame_start = 1; scene.frame_end = 250; scene.frame_set(1)
scene.render.engine = 'BLENDER_EEVEE_NEXT'
scene.render.bake_bias = 0.0
scene.render.bake_samples = 0
scene.cycles.sampling_pattern = 'TABULATED_SOBOL'
scene.eevee.use_volume_custom_range = False
bpy.context.view_layer.update()

# ---- added for rendering (the .blend has no active camera and no usable light): camera, sun + grey world if the file has none
cam_auto = bpy.data.cameras.new('AutoCamera')
cam_auto.lens = 50.0
cam_auto.sensor_width = 36.0
cam_auto.clip_end = 1000.0
ob_auto_camera = bpy.data.objects.new('AutoCamera', cam_auto)
scene.collection.objects.link(ob_auto_camera)
ob_auto_camera.location = (12.3659, -15.164, 11.1627)
ob_auto_camera.rotation_euler = (1.09748, -7.21219e-08, 0.694738)
scene.camera = ob_auto_camera
light_auto_sun = bpy.data.lights.new('AutoSun', 'SUN')
light_auto_sun.energy = 3.0
light_auto_sun.angle = 0.0523599
ob_auto_sun = bpy.data.objects.new('AutoSun', light_auto_sun)
scene.collection.objects.link(ob_auto_sun)
ob_auto_sun.rotation_euler = (0.872665, 0.174533, 0.523599)
if scene.world is None:
    world_auto = bpy.data.worlds.new('AutoWorld')
    world_auto.color = (0.3, 0.3, 0.3)
    scene.world = world_auto
bpy.context.view_layer.update()
